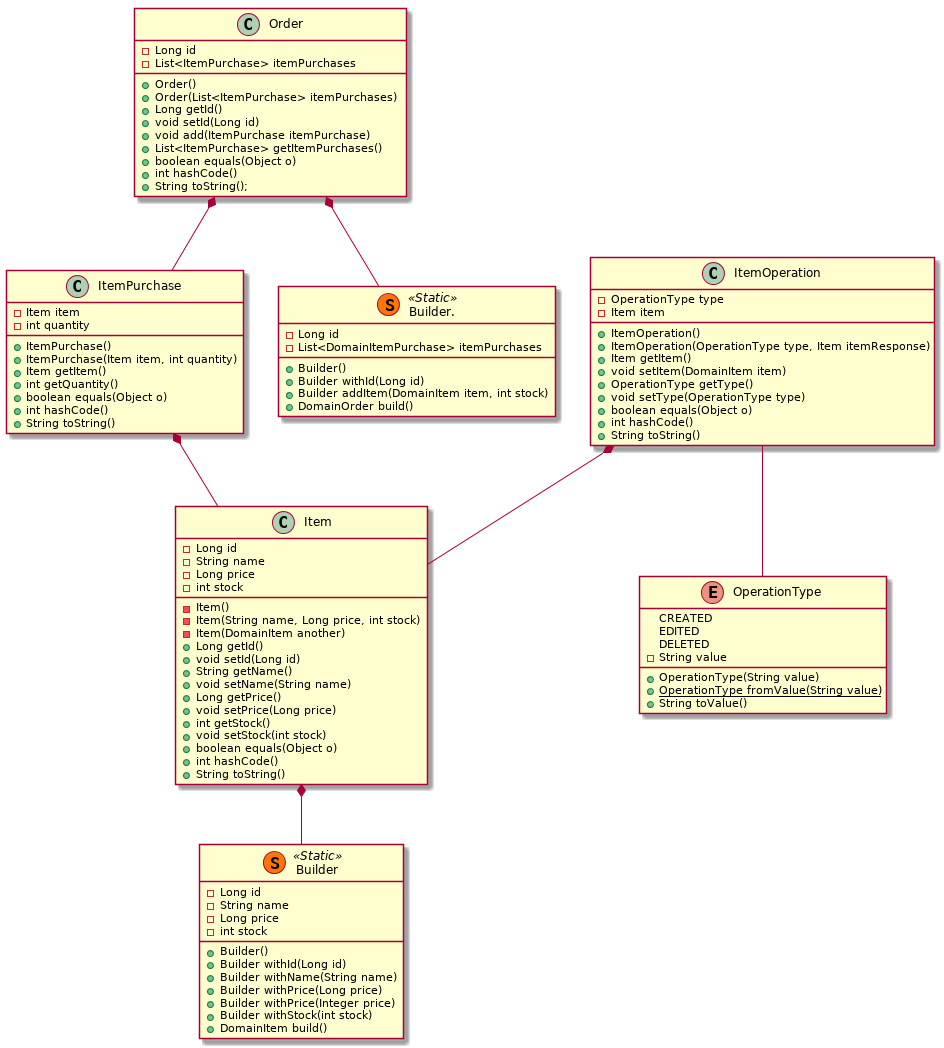

The diagram above was rendered by PlantUML. Its source (embedded in the PNG):
@startuml

class Item {
  -Long id
  -String name
  -Long price
  -int stock
  -Item()
  -Item(String name, Long price, int stock)
  -Item(DomainItem another)
  +Long getId()
  +void setId(Long id)
  +String getName()
  +void setName(String name)
  +Long getPrice()
  +void setPrice(Long price)
  +int getStock()
  +void setStock(int stock)
  +boolean equals(Object o)
  +int hashCode()
  +String toString()
}

class Builder << (S,#FF7700) Static >>
class Builder {
  -Long id
  -String name
  -Long price
  -int stock
  +Builder()
  +Builder withId(Long id)
  +Builder withName(String name)
  +Builder withPrice(Long price)
  +Builder withPrice(Integer price)
  +Builder withStock(int stock)
  +DomainItem build()
}

class ItemPurchase {
  -Item item
  -int quantity
  +ItemPurchase()
  +ItemPurchase(Item item, int quantity)
  +Item getItem()
  +int getQuantity()
  +boolean equals(Object o)
  +int hashCode()
  +String toString()
}

class Order {
  -Long id
  -List<ItemPurchase> itemPurchases
  +Order()
  +Order(List<ItemPurchase> itemPurchases)
  +Long getId()
  +void setId(Long id)
  +void add(ItemPurchase itemPurchase)
  +List<ItemPurchase> getItemPurchases()
  +boolean equals(Object o)
  +int hashCode()
  +String toString();
}

class Builder. << (S,#FF7700) Static >>
class Builder. {
  -Long id
  -List<DomainItemPurchase> itemPurchases
  +Builder()
  +Builder withId(Long id)
  +Builder addItem(DomainItem item, int stock)
  +DomainOrder build()
}

class ItemOperation {
  -OperationType type
  -Item item
  +ItemOperation()
  +ItemOperation(OperationType type, Item itemResponse)
  +Item getItem()
  +void setItem(DomainItem item)
  +OperationType getType()
  +void setType(OperationType type)
  +boolean equals(Object o)
  +int hashCode()
  +String toString()
}

enum OperationType{
  CREATED
  EDITED
  DELETED
  -String value
  +OperationType(String value)
  +{static}OperationType fromValue(String value)
  +String toValue()
}

Item *-- Builder
Order *-- ItemPurchase
Order *-- "Builder."
ItemPurchase *-- Item
ItemOperation -- OperationType
ItemOperation *-- Item

@enduml